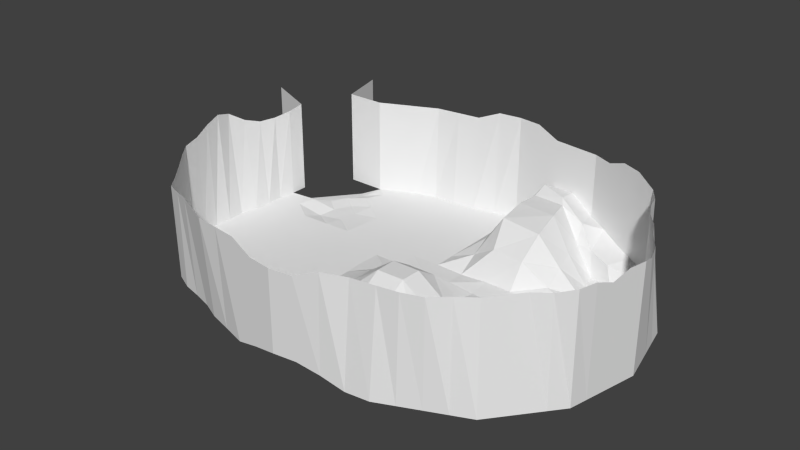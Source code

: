 # Source: thevalley.blend  (saved by Blender 2.76.0; exported with 4.5.12 LTS)
import bpy
from mathutils import Matrix  # noqa: F401  (used for matrix-valued properties, if any)

bpy.ops.wm.read_factory_settings(use_empty=True)
scene = bpy.context.scene
scene.name = 'Scene'

# ---- collections
col_collection_1 = bpy.data.collections.new('Collection 1'); scene.collection.children.link(col_collection_1)

# ---- world
world_world = bpy.data.worlds.new('World'); scene.world = world_world
world_world.color = (0.05088, 0.05088, 0.05088)
world_world.use_sun_shadow = False
world_world.sun_shadow_jitter_overblur = 0.0
world_world.cycles.sampling_method = 'MANUAL'
world_world.cycles.sample_map_resolution = 256

# ---- meshes
me_plane_001 = bpy.data.meshes.new('Plane.001')
me_plane_001.from_pydata([(0.0, 0.0, 0.1004), (0.0, -0.4688, 0.008326), (0.4688, 0.0, 0.0), (0.0, 0.4688, 0.0), (-0.4688, 0.0, 0.0), (-0.4375, -0.4375, 0.0), (0.4375, -0.4375, 0.0), (0.4454, 0.4343, 0.1107), (-0.4375, 0.4375, 0.0), (-0.875, 0.375, 0.0), (-0.9006, 0.0, 0.0), (-0.8737, -0.375, 0.0), (-0.375, -0.8347, 0.0), (0.0, -0.9375, 0.05778), (0.375, -0.875, 0.0), (0.875, -0.375, 0.0), (0.9375, 0.0, 0.0), (0.875, 0.375, 0.0), (0.375, 0.875, 0.1944), (0.0, 0.9374, 0.0), (-0.375, 0.8606, 0.0), (-0.6812, -0.6875, 0.0), (0.6875, -0.6875, 0.0), (-0.6875, 0.6875, -0.04423), (0.6875, 0.6875, 0.09816), (0.0, -0.2344, 0.1737), (0.0, -0.7031, 0.09995), (-0.2188, -0.4531, 0.0), (-0.4531, -0.2188, 0.0), (-0.6553, -0.4062, 0.0), (-0.4062, -0.6475, 0.0), (0.2344, 0.0, 0.02637), (0.7031, 0.0, 0.0), (0.4531, -0.2188, 0.0), (0.2188, -0.4531, 0.0), (0.4062, -0.6562, 0.0), (0.6562, -0.4062, 0.0), (0.0, 0.2344, 0.0), (0.0, 0.7031, 0.0), (0.1945, 0.4277, 0.2797), (0.4531, 0.2188, 0.0), (0.6562, 0.4062, 0.0), (0.4118, 0.6623, 0.1377), (-0.2344, 0.0, 0.0), (-0.7031, 0.0, 0.0), (-0.4531, 0.2188, 0.0), (-0.2188, 0.4531, 0.0), (-0.4062, 0.6562, 0.0), (-0.6562, 0.4062, -0.02823), (-0.7812, 0.5312, -0.04423), (-0.8806, 0.1875, 0.0), (-0.8998, -0.1875, 0.0), (-0.7718, -0.5312, 0.0), (-0.5312, -0.7575, 0.0), (-0.1875, -0.9061, 0.0), (0.1875, -0.9062, 0.03544), (0.5312, -0.7812, 0.0), (0.7812, -0.5312, 0.0), (0.9062, -0.1875, 0.0), (0.9062, 0.1875, 0.0), (0.7812, 0.5312, 0.0642), (0.5312, 0.7812, 0.1369), (0.1875, 0.9062, 0.2729), (-0.1875, 0.8786, 0.0), (-0.5312, 0.7812, 0.0), (-0.5938, 0.5938, 0.0), (-0.2031, 0.6784, 0.0), (-0.6797, 0.2031, 0.0), (-0.2266, 0.2266, 0.0), (0.5938, 0.5938, 0.0), (0.6797, 0.2031, 0.0), (0.1846, 0.729, 0.2892), (0.2266, 0.2266, 0.01417), (0.5938, -0.5938, 0.0), (0.2031, -0.6797, 0.04643), (0.6797, -0.2031, 0.0), (0.2266, -0.2266, 0.06565), (-0.592, -0.5938, 0.0), (-0.6797, -0.2031, 0.0), (-0.2031, -0.6797, 0.0), (-0.2266, -0.2266, 0.0), (0.0, -0.3516, 0.1004), (0.0, -0.8203, 0.09995), (-0.3281, -0.4453, 0.0), (-0.4453, -0.3281, 0.0), (-0.7615, -0.3906, 0.0), (-0.3906, -0.7396, 0.0), (0.3516, 0.0, 0.0), (0.8203, 0.0, 0.0), (0.4453, -0.3281, 0.0), (0.3281, -0.4453, 0.0), (0.3906, -0.7656, 0.0), (0.7656, -0.3906, 0.0), (0.0, 0.3516, 0.0), (0.0, 0.8203, 0.0), (0.3571, 0.4161, 0.2637), (0.4453, 0.3281, 0.04544), (0.7656, 0.3906, 0.0), (0.4044, 0.7159, 0.2275), (-0.3516, 0.0, 0.0), (-0.8074, 0.0, 0.0), (-0.4453, 0.3281, 0.0), (-0.3281, 0.4453, 0.0), (-0.3906, 0.7609, 0.0), (-0.7656, 0.3906, 0.0), (-0.8281, 0.4531, -0.04423), (-0.885, 0.09375, 0.0), (-0.8906, -0.2812, 0.0), (-0.7249, -0.6094, 0.0), (-0.4531, -0.7879, 0.0), (-0.09375, -0.9219, 0.03254), (0.2812, -0.8906, 4.198e-06), (0.6094, -0.7344, 0.0), (0.8281, -0.4531, 0.0), (0.9219, -0.09375, 0.0), (0.8906, 0.2812, 0.0), (0.7344, 0.6094, 0.08421), (0.4531, 0.8281, 0.1701), (0.09375, 0.9219, 0.09076), (-0.2812, 0.863, 0.0), (-0.6094, 0.7344, 0.0), (0.0, -0.1172, 0.1737), (0.0, -0.5859, 0.05778), (-0.1094, -0.4609, 0.0), (-0.4609, -0.1094, 0.0), (-0.5469, -0.4219, 0.0), (-0.4219, -0.5469, 0.0), (0.1172, 0.0, 0.1023), (0.5859, 0.0, 0.0), (0.4609, -0.1094, 0.0), (0.1094, -0.4609, 0.01067), (0.4219, -0.5469, 0.0), (0.5469, -0.4219, 0.0), (0.0, 0.1172, 0.005293), (0.0, 0.5859, 0.0), (0.1039, 0.4594, 0.1128), (0.4609, 0.1094, 0.0), (0.5469, 0.4219, 0.0), (0.43, 0.5491, 0.1318), (-0.1172, 0.0, 0.02709), (-0.5859, 0.0, 0.0), (-0.4609, 0.1094, 0.0), (-0.1094, 0.4609, 0.0), (-0.4219, 0.5469, 0.0), (-0.5469, 0.4219, -0.01474), (-0.7344, 0.6094, -0.04423), (-0.8842, 0.2812, 0.0), (-0.8962, -0.09375, 0.0), (-0.8218, -0.4531, 0.0), (-0.6084, -0.7327, 0.0), (-0.2812, -0.8696, 0.0), (0.09375, -0.9219, 0.05882), (0.4531, -0.8281, 0.0), (0.7344, -0.6094, 0.0), (0.8906, -0.2812, 0.0), (0.9219, 0.09375, 0.0), (0.8281, 0.4531, 0.04573), (0.6094, 0.7344, 0.1113), (0.2812, 0.8906, 0.2815), (-0.09375, 0.9075, 0.0), (-0.4531, 0.8276, 0.0), (-0.6875, 0.5625, -0.02823), (-0.5, 0.625, 0.0), (-0.625, 0.5, -0.02823), (-0.5625, 0.6875, 0.0), (-0.3047, 0.6665, 0.0), (-0.1016, 0.691, 0.0), (-0.2109, 0.5664, 0.0), (-0.1953, 0.7765, 0.0), (-0.7879, 0.1953, 0.0), (-0.5664, 0.2109, 0.0), (-0.6914, 0.1016, 0.0), (-0.668, 0.3047, -0.03086), (-0.3398, 0.2227, 0.0), (-0.1133, 0.2305, 0.0), (-0.2305, 0.1133, 0.0), (-0.2227, 0.3398, 0.0), (0.5625, 0.6252, 0.09984), (0.625, 0.5, 0.0), (0.5, 0.625, 0.0003925), (0.6875, 0.5625, 0.0), (0.668, 0.3047, 0.0), (0.6914, 0.1016, 0.0), (0.5664, 0.2109, 0.0), (0.793, 0.1953, 0.0), (0.1938, 0.7989, 0.3279), (0.1829, 0.5961, 0.2961), (0.1015, 0.6915, 0.123), (0.3151, 0.7148, 0.2919), (0.2146, 0.3108, 0.1556), (0.2305, 0.1133, 0.0), (0.1133, 0.2305, 0.0), (0.3398, 0.2227, 0.01707), (0.6875, -0.5625, 0.0), (0.5, -0.625, 0.0), (0.625, -0.5, 0.0), (0.5625, -0.6875, 0.0), (0.3047, -0.668, 0.0), (0.1016, -0.6914, 0.09995), (0.2109, -0.5664, 0.01705), (0.1953, -0.793, 0.04932), (0.793, -0.1953, 0.0), (0.5664, -0.2109, 0.0), (0.6914, -0.1016, 0.0), (0.668, -0.3047, 0.0), (0.3398, -0.2227, 0.0), (0.1133, -0.2305, 0.1737), (0.2305, -0.1133, 0.06315), (0.2227, -0.3398, 0.03747), (-0.5624, -0.6824, 0.0), (-0.623, -0.5, 0.0), (-0.5, -0.6213, 0.0), (-0.6801, -0.5625, 0.0), (-0.668, -0.3047, 0.0), (-0.6914, -0.1016, 0.0), (-0.5664, -0.2109, 0.0), (-0.793, -0.1953, 0.0), (-0.1953, -0.7929, 0.0), (-0.2109, -0.5664, 0.0), (-0.1016, -0.6914, 0.04643), (-0.3047, -0.6661, 0.0), (-0.2227, -0.3398, 0.0), (-0.2305, -0.1133, 0.0), (-0.1133, -0.2305, 0.06565), (-0.3398, -0.2227, 0.0), (-0.3457, -0.1113, 0.0), (-0.1152, -0.1152, 0.06315), (-0.1113, -0.3457, 0.03477), (-0.3164, -0.5566, 0.0), (-0.1055, -0.5762, 0.01825), (-0.09766, -0.8066, 0.04932), (-0.8016, -0.09766, 0.0), (-0.5762, -0.1055, 0.0), (-0.5566, -0.3164, 0.0), (-0.7198, -0.4766, 0.0), (-0.5234, -0.5234, 0.0), (-0.4766, -0.7008, 0.0), (0.1113, -0.3457, 0.1023), (0.1152, -0.1152, 0.1737), (0.3457, -0.1113, 0.0), (0.5566, -0.3164, 0.0), (0.5762, -0.1055, 0.0), (0.8066, -0.09766, 0.0), (0.09766, -0.8066, 0.09995), (0.1055, -0.5762, 0.05882), (0.3164, -0.5566, 0.0), (0.4766, -0.7266, 0.0), (0.5234, -0.5234, 0.0), (0.7266, -0.4766, 0.0), (0.3457, 0.1113, 0.0), (0.1152, 0.1152, 0.00684), (0.1113, 0.3457, 0.06749), (0.3397, 0.5816, 0.295), (0.09953, 0.5787, 0.1212), (0.09766, 0.8066, 0.1608), (0.8066, 0.09766, 0.0), (0.5762, 0.1055, 0.0), (0.5566, 0.3164, 0.0), (0.7266, 0.4766, 0.0), (0.5234, 0.5234, 0.0), (0.4766, 0.6553, 0.1274), (-0.1113, 0.3457, 0.0), (-0.1152, 0.1152, 0.0), (-0.3457, 0.1113, 0.0), (-0.5566, 0.3164, -0.01474), (-0.5762, 0.1055, 0.0), (-0.7932, 0.09766, 0.0), (-0.09766, 0.7969, 0.0), (-0.1055, 0.5762, 0.0), (-0.3164, 0.5566, 0.0), (-0.4766, 0.7266, 0.0), (-0.5234, 0.5234, 0.0), (-0.7266, 0.4766, -0.02823), (-0.6484, 0.6484, -0.02823), (-0.293, 0.7626, 0.0), (-0.7793, 0.293, 0.0), (-0.334, 0.334, 0.0), (0.6484, 0.6484, 0.06773), (0.7793, 0.293, 0.0), (0.2965, 0.7521, 0.315), (0.3473, 0.2991, 0.156), (0.6484, -0.6484, 0.0), (0.293, -0.7793, 0.0), (0.7793, -0.293, 0.0), (0.334, -0.334, 0.0), (-0.6432, -0.6484, 0.0), (-0.7791, -0.293, 0.0), (-0.293, -0.7627, 0.0), (-0.334, -0.334, 0.0), (-0.875, 0.375, 0.5061), (-0.9375, 0.0, 0.5822), (-0.875, -0.375, 0.5394), (-0.375, -0.875, 0.5394), (0.0, -0.9375, 0.4869), (0.375, -0.8247, 0.5394), (0.8709, -0.3725, 0.569), (0.9375, 0.0, 0.569), (0.8158, 0.375, 0.5394), (0.375, 0.875, 0.5394), (0.0, 0.9375, 0.5923), (-0.375, 0.875, 0.5394), (-0.6875, -0.6875, 0.5022), (0.6557, -0.6319, 0.5394), (0.6875, 0.6875, 0.5394), (-0.9062, 0.1875, 0.4913), (-0.9062, -0.1875, 0.5885), (-0.7812, -0.5312, 0.5145), (-0.5312, -0.7812, 0.5379), (-0.1875, -0.9062, 0.5394), (0.1875, -0.8926, 0.5394), (0.53, -0.7706, 0.5394), (0.7495, -0.4756, 0.5394), (0.9062, -0.1875, 0.5358), (0.8959, 0.1875, 0.5394), (0.7415, 0.5312, 0.5394), (0.5312, 0.7812, 0.5854), (0.1875, 0.9062, 0.5394), (-0.1875, 0.9062, 0.5394), (-0.5312, 0.7812, 0.5394), (-0.9219, 0.09375, 0.5234), (-0.8906, -0.2812, 0.5518), (-0.7344, -0.6094, 0.5022), (-0.4531, -0.8281, 0.5394), (-0.09375, -0.9219, 0.4869), (0.2812, -0.8444, 0.5394), (0.5906, -0.6967, 0.5394), (0.8068, -0.4186, 0.5394), (0.9219, -0.09375, 0.569), (0.8495, 0.2812, 0.5394), (0.7262, 0.6094, 0.5394), (0.4531, 0.8281, 0.5394), (0.09375, 0.9219, 0.5923), (-0.2812, 0.8906, 0.5394), (-0.6094, 0.7344, 0.5394), (-0.8906, 0.2812, 0.4913), (-0.9219, -0.09375, 0.61), (-0.8281, -0.4531, 0.5343), (-0.6094, -0.7344, 0.5175), (-0.2812, -0.8906, 0.5394), (0.09375, -0.9219, 0.4869), (0.4531, -0.8059, 0.5394), (0.7026, -0.5538, 0.5394), (0.8906, -0.2812, 0.569), (0.9219, 0.09375, 0.5394), (0.769, 0.4531, 0.5394), (0.6094, 0.7344, 0.5854), (0.2812, 0.8906, 0.5394), (-0.09375, 0.9219, 0.5923), (-0.4531, 0.8281, 0.5394), (-0.7671, 0.7344, 0.0), (-0.7671, 0.7344, 0.5394), (-0.875, 0.4698, 0.0), (-0.875, 0.4698, 0.5212), (-1.06, 0.5579, 0.0), (-1.06, 0.5579, 0.5394), (-0.8176, 0.9977, 0.0), (-0.8176, 0.9977, 0.5394)], [], [(288, 84, 5, 83), (287, 86, 12, 150), (286, 107, 11, 85), (285, 108, 21, 149), (284, 90, 6, 89), (283, 92, 15, 154), (282, 111, 14, 91), (281, 112, 22, 153), (280, 96, 7, 95), (279, 98, 18, 158), (278, 115, 17, 97), (277, 116, 24, 157), (276, 102, 8, 101), (275, 104, 9, 146), (274, 119, 20, 103), (273, 120, 23, 145), (272, 161, 49, 105), (271, 162, 65, 163), (270, 160, 64, 164), (269, 165, 47, 143), (268, 166, 66, 167), (267, 159, 63, 168), (266, 169, 50, 106), (265, 170, 67, 171), (264, 144, 48, 172), (263, 173, 45, 141), (262, 174, 68, 175), (261, 142, 46, 176), (260, 177, 61, 117), (259, 178, 69, 179), (258, 156, 60, 180), (257, 181, 41, 137), (256, 182, 70, 183), (255, 155, 59, 184), (254, 185, 62, 118), (253, 186, 71, 187), (252, 138, 42, 188), (251, 189, 39, 135), (250, 190, 72, 191), (249, 136, 40, 192), (248, 193, 57, 113), (247, 194, 73, 195), (246, 152, 56, 196), (245, 197, 35, 131), (244, 198, 74, 199), (243, 151, 55, 200), (242, 201, 58, 114), (241, 202, 75, 203), (240, 132, 36, 204), (239, 205, 33, 129), (238, 206, 76, 207), (237, 130, 34, 208), (236, 209, 53, 109), (235, 210, 77, 211), (234, 148, 52, 212), (233, 213, 29, 125), (232, 214, 78, 215), (231, 147, 51, 216), (230, 217, 54, 110), (229, 218, 79, 219), (228, 126, 30, 220), (227, 221, 27, 123), (226, 222, 80, 223), (225, 124, 28, 224), (222, 225, 224, 80), (43, 99, 225, 222), (99, 4, 124, 225), (121, 226, 223, 25), (0, 139, 226, 121), (139, 43, 222, 226), (81, 227, 123, 1), (25, 223, 227, 81), (223, 80, 221, 227), (218, 228, 220, 79), (27, 83, 228, 218), (83, 5, 126, 228), (122, 229, 219, 26), (1, 123, 229, 122), (123, 27, 218, 229), (82, 230, 110, 13), (26, 219, 230, 82), (219, 79, 217, 230), (214, 231, 216, 78), (44, 100, 231, 214), (100, 10, 147, 231), (124, 232, 215, 28), (4, 140, 232, 124), (140, 44, 214, 232), (84, 233, 125, 5), (28, 215, 233, 84), (215, 78, 213, 233), (210, 234, 212, 77), (29, 85, 234, 210), (85, 11, 148, 234), (126, 235, 211, 30), (5, 125, 235, 126), (125, 29, 210, 235), (86, 236, 109, 12), (30, 211, 236, 86), (211, 77, 209, 236), (206, 237, 208, 76), (25, 81, 237, 206), (81, 1, 130, 237), (127, 238, 207, 31), (0, 121, 238, 127), (121, 25, 206, 238), (87, 239, 129, 2), (31, 207, 239, 87), (207, 76, 205, 239), (202, 240, 204, 75), (33, 89, 240, 202), (89, 6, 132, 240), (128, 241, 203, 32), (2, 129, 241, 128), (129, 33, 202, 241), (88, 242, 114, 16), (32, 203, 242, 88), (203, 75, 201, 242), (198, 243, 200, 74), (26, 82, 243, 198), (82, 13, 151, 243), (130, 244, 199, 34), (1, 122, 244, 130), (122, 26, 198, 244), (90, 245, 131, 6), (34, 199, 245, 90), (199, 74, 197, 245), (194, 246, 196, 73), (35, 91, 246, 194), (91, 14, 152, 246), (132, 247, 195, 36), (6, 131, 247, 132), (131, 35, 194, 247), (92, 248, 113, 15), (36, 195, 248, 92), (195, 73, 193, 248), (190, 249, 192, 72), (31, 87, 249, 190), (87, 2, 136, 249), (133, 250, 191, 37), (0, 127, 250, 133), (127, 31, 190, 250), (93, 251, 135, 3), (37, 191, 251, 93), (191, 72, 189, 251), (186, 252, 188, 71), (39, 95, 252, 186), (95, 7, 138, 252), (134, 253, 187, 38), (3, 135, 253, 134), (135, 39, 186, 253), (94, 254, 118, 19), (38, 187, 254, 94), (187, 71, 185, 254), (182, 255, 184, 70), (32, 88, 255, 182), (88, 16, 155, 255), (136, 256, 183, 40), (2, 128, 256, 136), (128, 32, 182, 256), (96, 257, 137, 7), (40, 183, 257, 96), (183, 70, 181, 257), (178, 258, 180, 69), (41, 97, 258, 178), (97, 17, 156, 258), (138, 259, 179, 42), (7, 137, 259, 138), (137, 41, 178, 259), (98, 260, 117, 18), (42, 179, 260, 98), (179, 69, 177, 260), (174, 261, 176, 68), (37, 93, 261, 174), (93, 3, 142, 261), (139, 262, 175, 43), (0, 133, 262, 139), (133, 37, 174, 262), (99, 263, 141, 4), (43, 175, 263, 99), (175, 68, 173, 263), (170, 264, 172, 67), (45, 101, 264, 170), (101, 8, 144, 264), (140, 265, 171, 44), (4, 141, 265, 140), (141, 45, 170, 265), (100, 266, 106, 10), (44, 171, 266, 100), (171, 67, 169, 266), (166, 267, 168, 66), (38, 94, 267, 166), (94, 19, 159, 267), (142, 268, 167, 46), (3, 134, 268, 142), (134, 38, 166, 268), (102, 269, 143, 8), (46, 167, 269, 102), (167, 66, 165, 269), (162, 270, 164, 65), (47, 103, 270, 162), (103, 20, 160, 270), (144, 271, 163, 48), (8, 143, 271, 144), (143, 47, 162, 271), (104, 272, 105, 9), (48, 163, 272, 104), (163, 65, 161, 272), (161, 273, 145, 49), (65, 164, 273, 161), (164, 64, 120, 273), (165, 274, 103, 47), (66, 168, 274, 165), (168, 63, 119, 274), (169, 275, 146, 50), (67, 172, 275, 169), (172, 48, 104, 275), (173, 276, 101, 45), (68, 176, 276, 173), (176, 46, 102, 276), (177, 277, 157, 61), (69, 180, 277, 177), (180, 60, 116, 277), (181, 278, 97, 41), (70, 184, 278, 181), (184, 59, 115, 278), (185, 279, 158, 62), (71, 188, 279, 185), (188, 42, 98, 279), (189, 280, 95, 39), (72, 192, 280, 189), (192, 40, 96, 280), (193, 281, 153, 57), (73, 196, 281, 193), (196, 56, 112, 281), (197, 282, 91, 35), (74, 200, 282, 197), (200, 55, 111, 282), (201, 283, 154, 58), (75, 204, 283, 201), (204, 36, 92, 283), (205, 284, 89, 33), (76, 208, 284, 205), (208, 34, 90, 284), (209, 285, 149, 53), (77, 212, 285, 209), (212, 52, 108, 285), (213, 286, 85, 29), (78, 216, 286, 213), (216, 51, 107, 286), (217, 287, 150, 54), (79, 220, 287, 217), (220, 30, 86, 287), (221, 288, 83, 27), (80, 224, 288, 221), (224, 28, 84, 288), (157, 24, 303, 345), (19, 118, 331, 299), (158, 18, 298, 346), (20, 119, 332, 300), (106, 50, 304, 319), (159, 19, 299, 347), (50, 146, 334, 304), (107, 51, 305, 320), (160, 20, 300, 348), (51, 147, 335, 305), (108, 52, 306, 321), (52, 148, 336, 306), (109, 53, 307, 322), (53, 149, 337, 307), (110, 54, 308, 323), (54, 150, 338, 308), (111, 55, 309, 324), (55, 151, 339, 309), (112, 56, 310, 325), (56, 152, 340, 310), (113, 57, 311, 326), (57, 153, 341, 311), (114, 58, 312, 327), (58, 154, 342, 312), (115, 59, 313, 328), (59, 155, 343, 313), (116, 60, 314, 329), (60, 156, 344, 314), (117, 61, 315, 330), (61, 157, 345, 315), (118, 62, 316, 331), (62, 158, 346, 316), (119, 63, 317, 332), (10, 106, 319, 290), (63, 159, 347, 317), (146, 9, 289, 334), (120, 64, 318, 333), (11, 107, 320, 291), (64, 160, 348, 318), (147, 10, 290, 335), (21, 108, 321, 301), (148, 11, 291, 336), (12, 109, 322, 292), (149, 21, 301, 337), (13, 110, 323, 293), (150, 12, 292, 338), (14, 111, 324, 294), (151, 13, 293, 339), (22, 112, 325, 302), (152, 14, 294, 340), (15, 113, 326, 295), (153, 22, 302, 341), (16, 114, 327, 296), (154, 15, 295, 342), (17, 115, 328, 297), (155, 16, 296, 343), (24, 116, 329, 303), (156, 17, 297, 344), (18, 117, 330, 298), (120, 333, 350, 349), (289, 9, 351, 352), (352, 351, 353, 354), (349, 350, 356, 355)])
_uv = me_plane_001.uv_layers.new(name='UVMap')
_uv.uv.foreach_set('vector', [0.03792, 0.6885, 0.03489, 0.693, 0.03084, 0.6895, 0.0337, 0.685, 0.02207, 0.6747, 0.02029, 0.6791, 0.01698, 0.6759, 0.01817, 0.6713, 0.02657, 0.7069, 0.02381, 0.7115, 0.02071, 0.7082, 0.02333, 0.7034, 0.01676, 0.6915, 0.01595, 0.6958, 0.01417, 0.6919, 0.01447, 0.6878, 0.05752, 0.6604, 0.05256, 0.6577, 0.05582, 0.6533, 0.06069, 0.6558, 0.07047, 0.6424, 0.06605, 0.6407, 0.06929, 0.6365, 0.07354, 0.638, 0.03791, 0.6499, 0.03315, 0.6474, 0.03629, 0.6441, 0.04108, 0.6464, 0.05255, 0.6391, 0.04808, 0.6385, 0.05196, 0.6365, 0.0563, 0.6366, 0.5867, 0.9263, 0.5878, 0.9182, 0.594, 0.9212, 0.5935, 0.9299, 0.1924, 0.9565, 0.1953, 0.9434, 0.209, 0.9504, 0.2048, 0.9616, 0.0964, 0.6548, 0.09772, 0.6496, 0.1016, 0.6517, 0.1008, 0.657, 0.2031, 0.9155, 0.2063, 0.9071, 0.209, 0.9153, 0.208, 0.9238, 0.06337, 0.7093, 0.06736, 0.713, 0.06332, 0.7163, 0.05943, 0.713, 0.05695, 0.9453, 0.0594, 0.9383, 0.06623, 0.943, 0.06368, 0.9497, 0.07855, 0.7235, 0.08192, 0.7269, 0.07843, 0.7295, 0.07492, 0.7264, 0.3425, 0.9271, 0.342, 0.9196, 0.3466, 0.9257, 0.3473, 0.9326, 0.3424, 0.9417, 0.3423, 0.9344, 0.348, 0.9395, 0.349, 0.9463, 0.04677, 0.9208, 0.04829, 0.9131, 0.05376, 0.9181, 0.05321, 0.9259, 0.0708, 0.7277, 0.07463, 0.7306, 0.07044, 0.7313, 0.06654, 0.7288, 0.07139, 0.7166, 0.07523, 0.7203, 0.07122, 0.723, 0.06733, 0.7196, 0.08, 0.7106, 0.08369, 0.7151, 0.07939, 0.7177, 0.07561, 0.7136, 0.08695, 0.7191, 0.09019, 0.7233, 0.08584, 0.7248, 0.08261, 0.7211, 0.05133, 0.9591, 0.05425, 0.9523, 0.06028, 0.9559, 0.05743, 0.9624, 0.03682, 0.9513, 0.03965, 0.9438, 0.04714, 0.9481, 0.04453, 0.9554, 0.04249, 0.9362, 0.04524, 0.9287, 0.05232, 0.9333, 0.04972, 0.9406, 0.05486, 0.7024, 0.05919, 0.7058, 0.05539, 0.7097, 0.05119, 0.7066, 0.06266, 0.6935, 0.06736, 0.6975, 0.06318, 0.7017, 0.05868, 0.698, 0.0719, 0.7017, 0.07607, 0.7062, 0.0716, 0.7096, 0.06751, 0.7056, 0.1952, 0.9306, 0.1971, 0.9219, 0.2079, 0.9326, 0.2078, 0.9417, 0.1037, 0.67, 0.1038, 0.6652, 0.1076, 0.6677, 0.1074, 0.6715, 0.1041, 0.6602, 0.1051, 0.6549, 0.1083, 0.6578, 0.1074, 0.6632, 0.09371, 0.6661, 0.09505, 0.6603, 0.09978, 0.6624, 0.09904, 0.6681, 0.08352, 0.6607, 0.08584, 0.6552, 0.09038, 0.6578, 0.08849, 0.6635, 0.08803, 0.6499, 0.09016, 0.6447, 0.09391, 0.6472, 0.09216, 0.6524, 0.594, 0.9568, 0.6016, 0.9514, 0.6024, 0.9571, 0.5947, 0.9632, 0.5863, 0.9481, 0.5951, 0.9439, 0.5982, 0.9495, 0.5895, 0.9528, 0.6015, 0.9314, 0.5995, 0.9226, 0.6051, 0.923, 0.608, 0.9316, 0.5778, 0.9379, 0.5835, 0.9324, 0.5908, 0.937, 0.5828, 0.9429, 0.07069, 0.6836, 0.07446, 0.6781, 0.07999, 0.6821, 0.07595, 0.6878, 0.07792, 0.6724, 0.08097, 0.6665, 0.08642, 0.6696, 0.08377, 0.6761, 0.06154, 0.6402, 0.05704, 0.6397, 0.06064, 0.6366, 0.06497, 0.6366, 0.05447, 0.6474, 0.04967, 0.6457, 0.05338, 0.6427, 0.05804, 0.6438, 0.04493, 0.644, 0.04025, 0.6423, 0.04417, 0.6404, 0.04876, 0.6416, 0.04756, 0.6551, 0.04268, 0.6525, 0.04591, 0.6487, 0.05082, 0.651, 0.04039, 0.6633, 0.03556, 0.6605, 0.03912, 0.6566, 0.04416, 0.6592, 0.03129, 0.6578, 0.02665, 0.6546, 0.02985, 0.6511, 0.03451, 0.6539, 0.07944, 0.6457, 0.07493, 0.6441, 0.07781, 0.6395, 0.08211, 0.6409, 0.07375, 0.6557, 0.06885, 0.6535, 0.07195, 0.6488, 0.07666, 0.6507, 0.06405, 0.6513, 0.05932, 0.6491, 0.06273, 0.6448, 0.06731, 0.6469, 0.06749, 0.6659, 0.0625, 0.6631, 0.06564, 0.6583, 0.07067, 0.6608, 0.05921, 0.6765, 0.05566, 0.6742, 0.05898, 0.6685, 0.06365, 0.6714, 0.05138, 0.6708, 0.04569, 0.6665, 0.04914, 0.6621, 0.05419, 0.6653, 0.01941, 0.6836, 0.01772, 0.6874, 0.01567, 0.6841, 0.01666, 0.6803, 0.02501, 0.6904, 0.02308, 0.695, 0.02032, 0.6911, 0.02186, 0.6867, 0.02122, 0.6994, 0.0192, 0.704, 0.01763, 0.6998, 0.01903, 0.6954, 0.0321, 0.6977, 0.02933, 0.7023, 0.02578, 0.6989, 0.02829, 0.6943, 0.03965, 0.7046, 0.03643, 0.7091, 0.03289, 0.7057, 0.03589, 0.7011, 0.03339, 0.7134, 0.03081, 0.7172, 0.02713, 0.7146, 0.02991, 0.7103, 0.02597, 0.6654, 0.02354, 0.67, 0.01929, 0.6666, 0.02141, 0.6622, 0.0348, 0.6722, 0.03222, 0.6768, 0.02785, 0.6734, 0.03034, 0.6686, 0.02961, 0.6813, 0.02699, 0.6858, 0.02347, 0.6823, 0.02558, 0.6778, 0.04427, 0.6792, 0.041, 0.6839, 0.0366, 0.6804, 0.03941, 0.6757, 0.0533, 0.6857, 0.04966, 0.691, 0.0453, 0.6875, 0.04897, 0.6824, 0.04627, 0.6956, 0.0429, 0.7001, 0.03891, 0.6965, 0.0421, 0.692, 0.04966, 0.691, 0.04627, 0.6956, 0.0421, 0.692, 0.0453, 0.6875, 0.05406, 0.6946, 0.05041, 0.6991, 0.04627, 0.6956, 0.04966, 0.691, 0.05041, 0.6991, 0.04685, 0.7036, 0.0429, 0.7001, 0.04627, 0.6956, 0.05656, 0.6799, 0.0533, 0.6857, 0.04897, 0.6824, 0.05311, 0.6774, 0.06094, 0.6837, 0.05781, 0.6897, 0.0533, 0.6857, 0.05656, 0.6799, 0.05781, 0.6897, 0.05406, 0.6946, 0.04966, 0.691, 0.0533, 0.6857, 0.04835, 0.6747, 0.04427, 0.6792, 0.03941, 0.6757, 0.0423, 0.671, 0.05311, 0.6774, 0.04897, 0.6824, 0.04427, 0.6792, 0.04835, 0.6747, 0.04897, 0.6824, 0.0453, 0.6875, 0.041, 0.6839, 0.04427, 0.6792, 0.03222, 0.6768, 0.02961, 0.6813, 0.02558, 0.6778, 0.02785, 0.6734, 0.0366, 0.6804, 0.0337, 0.685, 0.02961, 0.6813, 0.03222, 0.6768, 0.0337, 0.685, 0.03084, 0.6895, 0.02699, 0.6858, 0.02961, 0.6813, 0.03719, 0.6672, 0.0348, 0.6722, 0.03034, 0.6686, 0.03259, 0.6638, 0.0423, 0.671, 0.03941, 0.6757, 0.0348, 0.6722, 0.03719, 0.6672, 0.03941, 0.6757, 0.0366, 0.6804, 0.03222, 0.6768, 0.0348, 0.6722, 0.02837, 0.661, 0.02597, 0.6654, 0.02141, 0.6622, 0.02355, 0.658, 0.03259, 0.6638, 0.03034, 0.6686, 0.02597, 0.6654, 0.02837, 0.661, 0.03034, 0.6686, 0.02785, 0.6734, 0.02354, 0.67, 0.02597, 0.6654, 0.03643, 0.7091, 0.03339, 0.7134, 0.02991, 0.7103, 0.03289, 0.7057, 0.04194, 0.9627, 0.04903, 0.9662, 0.04538, 0.9727, 0.03775, 0.9692, 0.03695, 0.7165, 0.03427, 0.72, 0.03081, 0.7172, 0.03339, 0.7134, 0.0429, 0.7001, 0.03965, 0.7046, 0.03589, 0.7011, 0.03891, 0.6965, 0.04685, 0.7036, 0.04337, 0.7081, 0.03965, 0.7046, 0.0429, 0.7001, 0.04337, 0.7081, 0.03994, 0.7125, 0.03643, 0.7091, 0.03965, 0.7046, 0.03489, 0.693, 0.0321, 0.6977, 0.02829, 0.6943, 0.03084, 0.6895, 0.03891, 0.6965, 0.03589, 0.7011, 0.0321, 0.6977, 0.03489, 0.693, 0.03589, 0.7011, 0.03289, 0.7057, 0.02933, 0.7023, 0.0321, 0.6977, 0.02308, 0.695, 0.02122, 0.6994, 0.01903, 0.6954, 0.02032, 0.6911, 0.02578, 0.6989, 0.02333, 0.7034, 0.02122, 0.6994, 0.02308, 0.695, 0.02333, 0.7034, 0.02071, 0.7082, 0.0192, 0.704, 0.02122, 0.6994, 0.02699, 0.6858, 0.02501, 0.6904, 0.02186, 0.6867, 0.02347, 0.6823, 0.03084, 0.6895, 0.02829, 0.6943, 0.02501, 0.6904, 0.02699, 0.6858, 0.02829, 0.6943, 0.02578, 0.6989, 0.02308, 0.695, 0.02501, 0.6904, 0.02029, 0.6791, 0.01941, 0.6836, 0.01666, 0.6803, 0.01698, 0.6759, 0.02347, 0.6823, 0.02186, 0.6867, 0.01941, 0.6836, 0.02029, 0.6791, 0.02186, 0.6867, 0.02032, 0.6911, 0.01772, 0.6874, 0.01941, 0.6836, 0.05566, 0.6742, 0.05138, 0.6708, 0.05419, 0.6653, 0.05898, 0.6685, 0.05311, 0.6774, 0.04835, 0.6747, 0.05138, 0.6708, 0.05566, 0.6742, 0.04835, 0.6747, 0.0423, 0.671, 0.04569, 0.6665, 0.05138, 0.6708, 0.06407, 0.6793, 0.05921, 0.6765, 0.06365, 0.6714, 0.0691, 0.6743, 0.06094, 0.6837, 0.05656, 0.6799, 0.05921, 0.6765, 0.06407, 0.6793, 0.1592, 0.9103, 0.159, 0.8993, 0.1695, 0.8995, 0.1699, 0.9102, 0.0727, 0.6688, 0.06749, 0.6659, 0.07067, 0.6608, 0.07588, 0.6633, 0.0691, 0.6743, 0.06365, 0.6714, 0.06749, 0.6659, 0.0727, 0.6688, 0.06365, 0.6714, 0.05898, 0.6685, 0.0625, 0.6631, 0.06749, 0.6659, 0.06885, 0.6535, 0.06405, 0.6513, 0.06731, 0.6469, 0.07195, 0.6488, 0.06564, 0.6583, 0.06069, 0.6558, 0.06405, 0.6513, 0.06885, 0.6535, 0.06069, 0.6558, 0.05582, 0.6533, 0.05932, 0.6491, 0.06405, 0.6513, 0.07878, 0.6578, 0.07375, 0.6557, 0.07666, 0.6507, 0.08146, 0.6525, 0.07588, 0.6633, 0.07067, 0.6608, 0.07375, 0.6557, 0.07878, 0.6578, 0.07067, 0.6608, 0.06564, 0.6583, 0.06885, 0.6535, 0.07375, 0.6557, 0.08399, 0.6472, 0.07944, 0.6457, 0.08211, 0.6409, 0.08645, 0.6422, 0.08146, 0.6525, 0.07666, 0.6507, 0.07944, 0.6457, 0.08399, 0.6472, 0.07666, 0.6507, 0.07195, 0.6488, 0.07493, 0.6441, 0.07944, 0.6457, 0.03556, 0.6605, 0.03129, 0.6578, 0.03451, 0.6539, 0.03912, 0.6566, 0.03259, 0.6638, 0.02837, 0.661, 0.03129, 0.6578, 0.03556, 0.6605, 0.02837, 0.661, 0.02355, 0.658, 0.02665, 0.6546, 0.03129, 0.6578, 0.04569, 0.6665, 0.04039, 0.6633, 0.04416, 0.6592, 0.04914, 0.6621, 0.0423, 0.671, 0.03719, 0.6672, 0.04039, 0.6633, 0.04569, 0.6665, 0.03719, 0.6672, 0.03259, 0.6638, 0.03556, 0.6605, 0.04039, 0.6633, 0.05256, 0.6577, 0.04756, 0.6551, 0.05082, 0.651, 0.05582, 0.6533, 0.04914, 0.6621, 0.04416, 0.6592, 0.04756, 0.6551, 0.05256, 0.6577, 0.04416, 0.6592, 0.03912, 0.6566, 0.04268, 0.6525, 0.04756, 0.6551, 0.04967, 0.6457, 0.04493, 0.644, 0.04876, 0.6416, 0.05338, 0.6427, 0.04591, 0.6487, 0.04108, 0.6464, 0.04493, 0.644, 0.04967, 0.6457, 0.04108, 0.6464, 0.03629, 0.6441, 0.04025, 0.6423, 0.04493, 0.644, 0.05932, 0.6491, 0.05447, 0.6474, 0.05804, 0.6438, 0.06273, 0.6448, 0.05582, 0.6533, 0.05082, 0.651, 0.05447, 0.6474, 0.05932, 0.6491, 0.05082, 0.651, 0.04591, 0.6487, 0.04967, 0.6457, 0.05447, 0.6474, 0.06605, 0.6407, 0.06154, 0.6402, 0.06497, 0.6366, 0.06929, 0.6365, 0.06273, 0.6448, 0.05804, 0.6438, 0.06154, 0.6402, 0.06605, 0.6407, 0.05804, 0.6438, 0.05338, 0.6427, 0.05704, 0.6397, 0.06154, 0.6402, 0.07446, 0.6781, 0.07792, 0.6724, 0.08377, 0.6761, 0.07999, 0.6821, 0.0691, 0.6743, 0.0727, 0.6688, 0.07792, 0.6724, 0.07446, 0.6781, 0.0727, 0.6688, 0.07588, 0.6633, 0.08097, 0.6665, 0.07792, 0.6724, 0.06672, 0.6887, 0.07069, 0.6836, 0.07595, 0.6878, 0.07174, 0.693, 0.06094, 0.6837, 0.06407, 0.6793, 0.07069, 0.6836, 0.06672, 0.6887, 0.06407, 0.6793, 0.0691, 0.6743, 0.07446, 0.6781, 0.07069, 0.6836, 0.07665, 0.6976, 0.08246, 0.6926, 0.08749, 0.6976, 0.08082, 0.7028, 0.07174, 0.693, 0.07595, 0.6878, 0.08246, 0.6926, 0.07665, 0.6976, 0.07595, 0.6878, 0.07999, 0.6821, 0.08822, 0.6871, 0.08246, 0.6926, 0.1744, 0.9611, 0.1783, 0.947, 0.1891, 0.9535, 0.1861, 0.9654, 0.1601, 0.9545, 0.1643, 0.9399, 0.1783, 0.947, 0.1744, 0.9611, 0.5935, 0.9299, 0.594, 0.9212, 0.5995, 0.9226, 0.6015, 0.9314, 0.08457, 0.7077, 0.09098, 0.7028, 0.09421, 0.7075, 0.08809, 0.7125, 0.08082, 0.7028, 0.08749, 0.6976, 0.09098, 0.7028, 0.08457, 0.7077, 0.5828, 0.9429, 0.5908, 0.937, 0.5951, 0.9439, 0.5863, 0.9481, 0.09147, 0.7172, 0.09867, 0.7115, 0.09943, 0.7179, 0.09464, 0.7219, 0.08809, 0.7125, 0.09421, 0.7075, 0.09867, 0.7115, 0.09147, 0.7172, 0.5895, 0.9528, 0.5982, 0.9495, 0.6016, 0.9514, 0.594, 0.9568, 0.08584, 0.6552, 0.08803, 0.6499, 0.09216, 0.6524, 0.09038, 0.6578, 0.08146, 0.6525, 0.08399, 0.6472, 0.08803, 0.6499, 0.08584, 0.6552, 0.08399, 0.6472, 0.08645, 0.6422, 0.09016, 0.6447, 0.08803, 0.6499, 0.08097, 0.6665, 0.08352, 0.6607, 0.08849, 0.6635, 0.08642, 0.6696, 0.07588, 0.6633, 0.07878, 0.6578, 0.08352, 0.6607, 0.08097, 0.6665, 0.07878, 0.6578, 0.08146, 0.6525, 0.08584, 0.6552, 0.08352, 0.6607, 0.09251, 0.6729, 0.09371, 0.6661, 0.09904, 0.6681, 0.09867, 0.6759, 0.08642, 0.6696, 0.08849, 0.6635, 0.09371, 0.6661, 0.09251, 0.6729, 0.08849, 0.6635, 0.09038, 0.6578, 0.09505, 0.6603, 0.09371, 0.6661, 0.1038, 0.6652, 0.1041, 0.6602, 0.1074, 0.6632, 0.1076, 0.6677, 0.09978, 0.6624, 0.1008, 0.657, 0.1041, 0.6602, 0.1038, 0.6652, 0.1008, 0.657, 0.1016, 0.6517, 0.1051, 0.6549, 0.1041, 0.6602, 0.1042, 0.6773, 0.1037, 0.67, 0.1074, 0.6715, 0.1098, 0.6777, 0.09867, 0.6759, 0.09904, 0.6681, 0.1037, 0.67, 0.1042, 0.6773, 0.09904, 0.6681, 0.09978, 0.6624, 0.1038, 0.6652, 0.1037, 0.67, 0.1953, 0.9434, 0.1952, 0.9306, 0.2078, 0.9417, 0.209, 0.9504, 0.6051, 0.923, 0.6027, 0.9168, 0.6065, 0.9202, 0.6088, 0.9263, 0.6027, 0.9168, 0.6029, 0.913, 0.6071, 0.9157, 0.6065, 0.9202, 0.06736, 0.6975, 0.0719, 0.7017, 0.06751, 0.7056, 0.06318, 0.7017, 0.07174, 0.693, 0.07665, 0.6976, 0.0719, 0.7017, 0.06736, 0.6975, 0.07665, 0.6976, 0.08082, 0.7028, 0.07607, 0.7062, 0.0719, 0.7017, 0.05781, 0.6897, 0.06266, 0.6935, 0.05868, 0.698, 0.05406, 0.6946, 0.06094, 0.6837, 0.06672, 0.6887, 0.06266, 0.6935, 0.05781, 0.6897, 0.06672, 0.6887, 0.07174, 0.693, 0.06736, 0.6975, 0.06266, 0.6935, 0.05041, 0.6991, 0.05486, 0.7024, 0.05119, 0.7066, 0.04685, 0.7036, 0.05406, 0.6946, 0.05868, 0.698, 0.05486, 0.7024, 0.05041, 0.6991, 0.05868, 0.698, 0.06318, 0.7017, 0.05919, 0.7058, 0.05486, 0.7024, 0.03965, 0.9438, 0.04249, 0.9362, 0.04972, 0.9406, 0.04714, 0.9481, 0.03217, 0.9395, 0.03517, 0.9318, 0.04249, 0.9362, 0.03965, 0.9438, 0.03517, 0.9318, 0.03816, 0.924, 0.04524, 0.9287, 0.04249, 0.9362, 0.03397, 0.9588, 0.03682, 0.9513, 0.04453, 0.9554, 0.04194, 0.9627, 0.04685, 0.7036, 0.05119, 0.7066, 0.04762, 0.7108, 0.04337, 0.7081, 0.0291, 0.9473, 0.03217, 0.9395, 0.03965, 0.9438, 0.03682, 0.9513, 0.03695, 0.7165, 0.0411, 0.7187, 0.0383, 0.7221, 0.03427, 0.72, 0.04194, 0.9627, 0.04453, 0.9554, 0.05133, 0.9591, 0.04903, 0.9662, 0.04453, 0.9554, 0.04714, 0.9481, 0.05425, 0.9523, 0.05133, 0.9591, 0.08369, 0.7151, 0.08695, 0.7191, 0.08261, 0.7211, 0.07939, 0.7177, 0.08809, 0.7125, 0.09147, 0.7172, 0.08695, 0.7191, 0.08369, 0.7151, 0.09147, 0.7172, 0.09464, 0.7219, 0.09019, 0.7233, 0.08695, 0.7191, 0.07607, 0.7062, 0.08, 0.7106, 0.07561, 0.7136, 0.0716, 0.7096, 0.08082, 0.7028, 0.08457, 0.7077, 0.08, 0.7106, 0.07607, 0.7062, 0.08457, 0.7077, 0.08809, 0.7125, 0.08369, 0.7151, 0.08, 0.7106, 0.06736, 0.713, 0.07139, 0.7166, 0.06733, 0.7196, 0.06332, 0.7163, 0.0716, 0.7096, 0.07561, 0.7136, 0.07139, 0.7166, 0.06736, 0.713, 0.07561, 0.7136, 0.07939, 0.7177, 0.07523, 0.7203, 0.07139, 0.7166, 0.04829, 0.9131, 0.04984, 0.9053, 0.05455, 0.9107, 0.05376, 0.9181, 0.07122, 0.723, 0.07492, 0.7264, 0.0708, 0.7277, 0.06691, 0.7247, 0.07492, 0.7264, 0.07843, 0.7295, 0.07463, 0.7306, 0.0708, 0.7277, 0.04524, 0.9287, 0.04677, 0.9208, 0.05321, 0.9259, 0.05232, 0.9333, 0.03816, 0.924, 0.04051, 0.916, 0.04677, 0.9208, 0.04524, 0.9287, 0.06733, 0.7196, 0.07122, 0.723, 0.06691, 0.7247, 0.06301, 0.7218, 0.0594, 0.9383, 0.05957, 0.9308, 0.06623, 0.9354, 0.06623, 0.943, 0.3351, 0.9443, 0.336, 0.9368, 0.3424, 0.9417, 0.3422, 0.9492, 0.336, 0.9368, 0.3366, 0.9291, 0.3423, 0.9344, 0.3424, 0.9417, 0.3423, 0.9344, 0.3425, 0.9271, 0.3473, 0.9326, 0.348, 0.9395, 0.05376, 0.9181, 0.05455, 0.9107, 0.05967, 0.9162, 0.05952, 0.9234, 0.05455, 0.9107, 0.05493, 0.9032, 0.05914, 0.9087, 0.05967, 0.9162, 0.07523, 0.7203, 0.07855, 0.7235, 0.07492, 0.7264, 0.07122, 0.723, 0.07939, 0.7177, 0.08261, 0.7211, 0.07855, 0.7235, 0.07523, 0.7203, 0.08261, 0.7211, 0.08584, 0.7248, 0.08192, 0.7269, 0.07855, 0.7235, 0.05425, 0.9523, 0.05695, 0.9453, 0.06368, 0.9497, 0.06028, 0.9559, 0.04714, 0.9481, 0.04972, 0.9406, 0.05695, 0.9453, 0.05425, 0.9523, 0.04972, 0.9406, 0.05232, 0.9333, 0.0594, 0.9383, 0.05695, 0.9453, 0.05919, 0.7058, 0.06337, 0.7093, 0.05943, 0.713, 0.05539, 0.7097, 0.06318, 0.7017, 0.06751, 0.7056, 0.06337, 0.7093, 0.05919, 0.7058, 0.06751, 0.7056, 0.0716, 0.7096, 0.06736, 0.713, 0.06337, 0.7093, 0.1971, 0.9219, 0.2031, 0.9155, 0.208, 0.9238, 0.2079, 0.9326, 0.6029, 0.913, 0.6027, 0.9085, 0.6073, 0.9114, 0.6071, 0.9157, 0.1963, 0.9071, 0.2037, 0.8989, 0.2063, 0.9071, 0.2031, 0.9155, 0.09505, 0.6603, 0.0964, 0.6548, 0.1008, 0.657, 0.09978, 0.6624, 0.09038, 0.6578, 0.09216, 0.6524, 0.0964, 0.6548, 0.09505, 0.6603, 0.09216, 0.6524, 0.09391, 0.6472, 0.09772, 0.6496, 0.0964, 0.6548, 0.1934, 0.967, 0.1924, 0.9565, 0.2048, 0.9616, 0.2041, 0.9705, 0.1861, 0.9654, 0.1891, 0.9535, 0.1924, 0.9565, 0.1934, 0.967, 0.608, 0.9316, 0.6051, 0.923, 0.6088, 0.9263, 0.6097, 0.9332, 0.5835, 0.9324, 0.5867, 0.9263, 0.5935, 0.9299, 0.5908, 0.937, 0.5753, 0.9274, 0.5791, 0.9214, 0.5867, 0.9263, 0.5835, 0.9324, 0.08377, 0.6761, 0.08642, 0.6696, 0.09251, 0.6729, 0.09137, 0.6809, 0.05704, 0.6397, 0.05255, 0.6391, 0.0563, 0.6366, 0.06064, 0.6366, 0.05338, 0.6427, 0.04876, 0.6416, 0.05255, 0.6391, 0.05704, 0.6397, 0.04876, 0.6416, 0.04417, 0.6404, 0.04808, 0.6385, 0.05255, 0.6391, 0.04268, 0.6525, 0.03791, 0.6499, 0.04108, 0.6464, 0.04591, 0.6487, 0.03912, 0.6566, 0.03451, 0.6539, 0.03791, 0.6499, 0.04268, 0.6525, 0.03451, 0.6539, 0.02985, 0.6511, 0.03315, 0.6474, 0.03791, 0.6499, 0.07493, 0.6441, 0.07047, 0.6424, 0.07354, 0.638, 0.07781, 0.6395, 0.07195, 0.6488, 0.06731, 0.6469, 0.07047, 0.6424, 0.07493, 0.6441, 0.06731, 0.6469, 0.06273, 0.6448, 0.06605, 0.6407, 0.07047, 0.6424, 0.0625, 0.6631, 0.05752, 0.6604, 0.06069, 0.6558, 0.06564, 0.6583, 0.05898, 0.6685, 0.05419, 0.6653, 0.05752, 0.6604, 0.0625, 0.6631, 0.05419, 0.6653, 0.04914, 0.6621, 0.05256, 0.6577, 0.05752, 0.6604, 0.01772, 0.6874, 0.01676, 0.6915, 0.01447, 0.6878, 0.01567, 0.6841, 0.02032, 0.6911, 0.01903, 0.6954, 0.01676, 0.6915, 0.01772, 0.6874, 0.01903, 0.6954, 0.01763, 0.6998, 0.01595, 0.6958, 0.01676, 0.6915, 0.02933, 0.7023, 0.02657, 0.7069, 0.02333, 0.7034, 0.02578, 0.6989, 0.03289, 0.7057, 0.02991, 0.7103, 0.02657, 0.7069, 0.02933, 0.7023, 0.02991, 0.7103, 0.02713, 0.7146, 0.02381, 0.7115, 0.02657, 0.7069, 0.02354, 0.67, 0.02207, 0.6747, 0.01817, 0.6713, 0.01929, 0.6666, 0.02785, 0.6734, 0.02558, 0.6778, 0.02207, 0.6747, 0.02354, 0.67, 0.02558, 0.6778, 0.02347, 0.6823, 0.02029, 0.6791, 0.02207, 0.6747, 0.041, 0.6839, 0.03792, 0.6885, 0.0337, 0.685, 0.0366, 0.6804, 0.0453, 0.6875, 0.0421, 0.692, 0.03792, 0.6885, 0.041, 0.6839, 0.0421, 0.692, 0.03891, 0.6965, 0.03489, 0.693, 0.03792, 0.6885, 0.9575, 0.7369, 0.9559, 0.7567, 0.9558, 0.1711, 0.9573, 0.1078, 0.9686, 0.8672, 0.9669, 0.7494, 0.9668, 0.08374, 0.9684, 0.08115, 0.9637, 0.5015, 0.9621, 0.6196, 0.962, 0.1616, 0.9636, 0.1591, 0.9751, 0.8556, 0.9735, 0.8594, 0.9733, 0.1428, 0.9749, 0.1397, 0.8914, 0.8344, 0.8898, 0.8329, 0.89, 0.1806, 0.8916, 0.1387, 0.9702, 0.8647, 0.9686, 0.8672, 0.9684, 0.08115, 0.97, 0.07853, 0.8898, 0.8329, 0.8883, 0.8315, 0.8883, 0.1799, 0.89, 0.1806, 0.8978, 0.8417, 0.8962, 0.8392, 0.8964, 0.05893, 0.898, 0.1102, 0.9765, 0.8535, 0.9751, 0.8556, 0.9749, 0.1397, 0.9764, 0.1376, 0.8962, 0.8392, 0.8946, 0.837, 0.8948, 0.02741, 0.8964, 0.05893, 0.9042, 0.8517, 0.9026, 0.8493, 0.9027, 0.1671, 0.9042, 0.1857, 0.9026, 0.8493, 0.901, 0.8468, 0.9012, 0.1383, 0.9027, 0.1671, 0.9099, 0.8625, 0.9085, 0.8595, 0.9089, 0.146, 0.9104, 0.1462, 0.9085, 0.8595, 0.9071, 0.8568, 0.9073, 0.1708, 0.9089, 0.146, 0.9165, 0.8895, 0.9149, 0.8729, 0.9152, 0.1579, 0.9168, 0.2321, 0.9149, 0.8729, 0.9132, 0.8686, 0.9136, 0.1534, 0.9152, 0.1579, 0.9229, 0.8969, 0.9213, 0.8993, 0.9217, 0.1758, 0.9235, 0.1799, 0.9213, 0.8993, 0.9197, 0.8638, 0.92, 0.2411, 0.9217, 0.1758, 0.9292, 0.9098, 0.9276, 0.9071, 0.9279, 0.1916, 0.9295, 0.1924, 0.9276, 0.9071, 0.9261, 0.9046, 0.9265, 0.1889, 0.9279, 0.1916, 0.9353, 0.907, 0.9338, 0.9092, 0.9342, 0.189, 0.9355, 0.1893, 0.9338, 0.9092, 0.9323, 0.9115, 0.9326, 0.1912, 0.9342, 0.189, 0.9417, 0.9031, 0.9401, 0.9038, 0.9401, 0.1928, 0.9417, 0.1481, 0.9401, 0.9038, 0.9385, 0.9045, 0.9385, 0.1495, 0.9401, 0.1928, 0.9482, 0.9001, 0.9466, 0.9008, 0.9466, 0.1848, 0.9483, 0.1822, 0.9466, 0.9008, 0.9449, 0.9016, 0.9449, 0.1857, 0.9466, 0.1848, 0.9544, 0.7776, 0.9528, 0.8077, 0.953, 0.1748, 0.9543, 0.1733, 0.9528, 0.8077, 0.9513, 0.8361, 0.9516, 0.1764, 0.953, 0.1748, 0.9605, 0.6542, 0.959, 0.7006, 0.9589, 0.1054, 0.9604, 0.164, 0.959, 0.7006, 0.9575, 0.7369, 0.9573, 0.1078, 0.9589, 0.1054, 0.9669, 0.7494, 0.9653, 0.5104, 0.9652, 0.1565, 0.9668, 0.08374, 0.9653, 0.5104, 0.9637, 0.5015, 0.9636, 0.1591, 0.9652, 0.1565, 0.9735, 0.8594, 0.9719, 0.8624, 0.9716, 0.1459, 0.9733, 0.1428, 0.893, 0.8349, 0.8914, 0.8344, 0.8916, 0.1387, 0.8932, 0.06126, 0.9719, 0.8624, 0.9702, 0.8647, 0.97, 0.07853, 0.9716, 0.1459, 0.8883, 0.8315, 0.8867, 0.8302, 0.8867, 0.159, 0.8883, 0.1799, 0.9796, 0.8489, 0.9781, 0.8512, 0.978, 0.1353, 0.9795, 0.133, 0.8994, 0.8442, 0.8978, 0.8417, 0.898, 0.1102, 0.8996, 0.129, 0.9781, 0.8512, 0.9765, 0.8535, 0.9764, 0.1376, 0.978, 0.1353, 0.8946, 0.837, 0.893, 0.8349, 0.8932, 0.06126, 0.8948, 0.02741, 0.9057, 0.8541, 0.9042, 0.8517, 0.9042, 0.1857, 0.9058, 0.1881, 0.901, 0.8468, 0.8994, 0.8442, 0.8996, 0.129, 0.9012, 0.1383, 0.9115, 0.8646, 0.9099, 0.8625, 0.9104, 0.1462, 0.912, 0.1483, 0.9071, 0.8568, 0.9057, 0.8541, 0.9058, 0.1881, 0.9073, 0.1708, 0.9181, 0.8606, 0.9165, 0.8895, 0.9168, 0.2321, 0.9184, 0.2366, 0.9132, 0.8686, 0.9115, 0.8646, 0.912, 0.1483, 0.9136, 0.1534, 0.9245, 0.9028, 0.9229, 0.8969, 0.9235, 0.1799, 0.9251, 0.1854, 0.9197, 0.8638, 0.9181, 0.8606, 0.9184, 0.2366, 0.92, 0.2411, 0.9307, 0.9137, 0.9292, 0.9098, 0.9295, 0.1924, 0.9311, 0.1934, 0.9261, 0.9046, 0.9245, 0.9028, 0.9251, 0.1854, 0.9265, 0.1889, 0.9369, 0.9052, 0.9353, 0.907, 0.9355, 0.1893, 0.9369, 0.1502, 0.9323, 0.9115, 0.9307, 0.9137, 0.9311, 0.1934, 0.9326, 0.1912, 0.9433, 0.9023, 0.9417, 0.9031, 0.9417, 0.1481, 0.9433, 0.1473, 0.9385, 0.9045, 0.9369, 0.9052, 0.9369, 0.1502, 0.9385, 0.1495, 0.9498, 0.9004, 0.9482, 0.9001, 0.9483, 0.1822, 0.95, 0.1804, 0.9449, 0.9016, 0.9433, 0.9023, 0.9433, 0.1473, 0.9449, 0.1857, 0.9559, 0.7567, 0.9544, 0.7776, 0.9543, 0.1733, 0.9558, 0.1711, 0.9513, 0.8361, 0.9498, 0.9004, 0.95, 0.1804, 0.9516, 0.1764, 0.9621, 0.6196, 0.9605, 0.6542, 0.9604, 0.164, 0.962, 0.1616, 0.9796, 0.8489, 0.9795, 0.133, 0.9822, 0.129, 0.9823, 0.8449, 0.8867, 0.159, 0.8867, 0.8302, 0.885, 0.8289, 0.8851, 0.1377, 0.8851, 0.1377, 0.885, 0.8289, 0.8816, 0.8262, 0.8817, 0.1106, 0.9823, 0.8449, 0.9822, 0.129, 0.9867, 0.122, 0.9868, 0.8379])
me_plane_001.use_remesh_preserve_volume = False
me_plane_001.use_remesh_preserve_attributes = False
me_plane_001.use_mirror_vertex_groups = False
me_plane_001.update()

# ---- objects
ob_plane = bpy.data.objects.new('Plane', me_plane_001)

# ---- transforms, parenting, visibility, modifiers, constraints
ob_plane.location = (0.0, 0.0, 0.0)
ob_plane.scale = (119.3, 88.74, 88.74)
ob_plane.lineart.crease_threshold = 0.0

# ---- collection membership
col_collection_1.objects.link(ob_plane)

# ---- scene / render settings (as saved in the file)
scene.frame_start = 1; scene.frame_end = 250; scene.frame_set(1)
scene.render.engine = 'BLENDER_EEVEE_NEXT'
scene.render.resolution_percentage = 50
scene.render.dither_intensity = 0.0
scene.cycles.use_denoising = False
scene.cycles.samples = 10
scene.cycles.sampling_pattern = 'TABULATED_SOBOL'
scene.cycles.light_sampling_threshold = 0.0
scene.cycles.use_adaptive_sampling = False
scene.cycles.use_light_tree = False
scene.cycles.blur_glossy = 0.0
scene.cycles.pixel_filter_type = 'GAUSSIAN'
scene.cycles.sample_clamp_indirect = 0.0
scene.view_settings.view_transform = 'Standard'
bpy.context.view_layer.update()

# ---- added for rendering (the .blend has no active camera and no usable light): camera, sun
cam_auto = bpy.data.cameras.new('AutoCamera')
cam_auto.lens = 50.0
cam_auto.sensor_width = 36.0
cam_auto.clip_end = 4861.73
ob_auto_camera = bpy.data.objects.new('AutoCamera', cam_auto)
scene.collection.objects.link(ob_auto_camera)
ob_auto_camera.location = (269.73, -329.756, 246.722)
ob_auto_camera.rotation_euler = (1.09748, -7.21219e-08, 0.694738)
scene.camera = ob_auto_camera
light_auto_sun = bpy.data.lights.new('AutoSun', 'SUN')
light_auto_sun.energy = 3.0
light_auto_sun.angle = 0.0523599
ob_auto_sun = bpy.data.objects.new('AutoSun', light_auto_sun)
scene.collection.objects.link(ob_auto_sun)
ob_auto_sun.rotation_euler = (0.872665, 0.174533, 0.523599)
bpy.context.view_layer.update()
